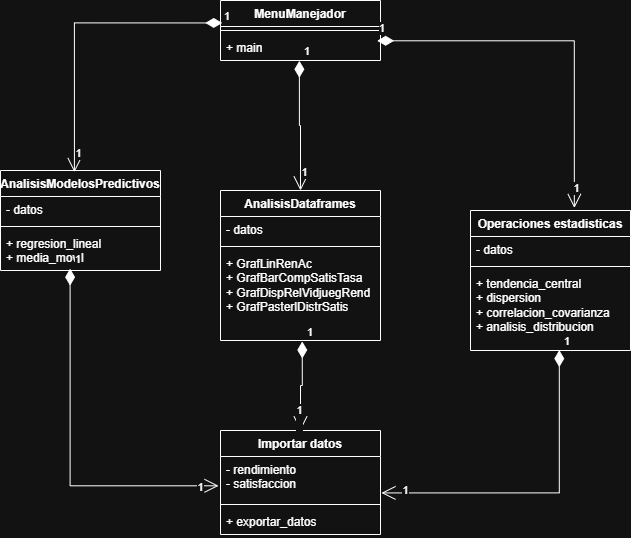

The diagram above was exported from draw.io. Its source (the exported page's mxGraphModel, read from the mxfile embedded in the PNG):
<mxGraphModel dx="1442" dy="786" grid="1" gridSize="10" guides="1" tooltips="1" connect="1" arrows="1" fold="1" page="1" pageScale="1" pageWidth="827" pageHeight="1169" math="0" shadow="0">
  <root>
    <mxCell id="0" />
    <mxCell id="1" parent="0" />
    <mxCell id="ndru6-qMAjkR5ZIpshtx-1" value="Importar datos" style="swimlane;fontStyle=1;align=center;verticalAlign=top;childLayout=stackLayout;horizontal=1;startSize=26;horizontalStack=0;resizeParent=1;resizeParentMax=0;resizeLast=0;collapsible=1;marginBottom=0;whiteSpace=wrap;html=1;" vertex="1" parent="1">
      <mxGeometry x="190" y="1090" width="160" height="104" as="geometry" />
    </mxCell>
    <mxCell id="ndru6-qMAjkR5ZIpshtx-2" value="- rendimiento&lt;div&gt;- satisfaccion&lt;/div&gt;&lt;div&gt;&lt;br&gt;&lt;/div&gt;" style="text;strokeColor=none;fillColor=none;align=left;verticalAlign=top;spacingLeft=4;spacingRight=4;overflow=hidden;rotatable=0;points=[[0,0.5],[1,0.5]];portConstraint=eastwest;whiteSpace=wrap;html=1;" vertex="1" parent="ndru6-qMAjkR5ZIpshtx-1">
      <mxGeometry y="26" width="160" height="44" as="geometry" />
    </mxCell>
    <mxCell id="ndru6-qMAjkR5ZIpshtx-3" value="" style="line;strokeWidth=1;fillColor=none;align=left;verticalAlign=middle;spacingTop=-1;spacingLeft=3;spacingRight=3;rotatable=0;labelPosition=right;points=[];portConstraint=eastwest;strokeColor=inherit;" vertex="1" parent="ndru6-qMAjkR5ZIpshtx-1">
      <mxGeometry y="70" width="160" height="8" as="geometry" />
    </mxCell>
    <mxCell id="ndru6-qMAjkR5ZIpshtx-4" value="+ exportar_datos" style="text;strokeColor=none;fillColor=none;align=left;verticalAlign=top;spacingLeft=4;spacingRight=4;overflow=hidden;rotatable=0;points=[[0,0.5],[1,0.5]];portConstraint=eastwest;whiteSpace=wrap;html=1;" vertex="1" parent="ndru6-qMAjkR5ZIpshtx-1">
      <mxGeometry y="78" width="160" height="26" as="geometry" />
    </mxCell>
    <mxCell id="ndru6-qMAjkR5ZIpshtx-5" value="Operaciones estadisticas" style="swimlane;fontStyle=1;align=center;verticalAlign=top;childLayout=stackLayout;horizontal=1;startSize=26;horizontalStack=0;resizeParent=1;resizeParentMax=0;resizeLast=0;collapsible=1;marginBottom=0;whiteSpace=wrap;html=1;" vertex="1" parent="1">
      <mxGeometry x="440" y="870" width="160" height="140" as="geometry" />
    </mxCell>
    <mxCell id="ndru6-qMAjkR5ZIpshtx-6" value="- datos" style="text;strokeColor=none;fillColor=none;align=left;verticalAlign=top;spacingLeft=4;spacingRight=4;overflow=hidden;rotatable=0;points=[[0,0.5],[1,0.5]];portConstraint=eastwest;whiteSpace=wrap;html=1;" vertex="1" parent="ndru6-qMAjkR5ZIpshtx-5">
      <mxGeometry y="26" width="160" height="26" as="geometry" />
    </mxCell>
    <mxCell id="ndru6-qMAjkR5ZIpshtx-7" value="" style="line;strokeWidth=1;fillColor=none;align=left;verticalAlign=middle;spacingTop=-1;spacingLeft=3;spacingRight=3;rotatable=0;labelPosition=right;points=[];portConstraint=eastwest;strokeColor=inherit;" vertex="1" parent="ndru6-qMAjkR5ZIpshtx-5">
      <mxGeometry y="52" width="160" height="8" as="geometry" />
    </mxCell>
    <mxCell id="ndru6-qMAjkR5ZIpshtx-8" value="+ tendencia_central&lt;div&gt;+ dispersion&lt;/div&gt;&lt;div&gt;+ correlacion_covarianza&lt;/div&gt;&lt;div&gt;+ analisis_distribucion&lt;/div&gt;" style="text;strokeColor=none;fillColor=none;align=left;verticalAlign=top;spacingLeft=4;spacingRight=4;overflow=hidden;rotatable=0;points=[[0,0.5],[1,0.5]];portConstraint=eastwest;whiteSpace=wrap;html=1;" vertex="1" parent="ndru6-qMAjkR5ZIpshtx-5">
      <mxGeometry y="60" width="160" height="80" as="geometry" />
    </mxCell>
    <mxCell id="ndru6-qMAjkR5ZIpshtx-9" value="AnalisisDataframes" style="swimlane;fontStyle=1;align=center;verticalAlign=top;childLayout=stackLayout;horizontal=1;startSize=26;horizontalStack=0;resizeParent=1;resizeParentMax=0;resizeLast=0;collapsible=1;marginBottom=0;whiteSpace=wrap;html=1;" vertex="1" parent="1">
      <mxGeometry x="190" y="850" width="160" height="150" as="geometry" />
    </mxCell>
    <mxCell id="ndru6-qMAjkR5ZIpshtx-10" value="- datos" style="text;strokeColor=none;fillColor=none;align=left;verticalAlign=top;spacingLeft=4;spacingRight=4;overflow=hidden;rotatable=0;points=[[0,0.5],[1,0.5]];portConstraint=eastwest;whiteSpace=wrap;html=1;" vertex="1" parent="ndru6-qMAjkR5ZIpshtx-9">
      <mxGeometry y="26" width="160" height="26" as="geometry" />
    </mxCell>
    <mxCell id="ndru6-qMAjkR5ZIpshtx-11" value="" style="line;strokeWidth=1;fillColor=none;align=left;verticalAlign=middle;spacingTop=-1;spacingLeft=3;spacingRight=3;rotatable=0;labelPosition=right;points=[];portConstraint=eastwest;strokeColor=inherit;" vertex="1" parent="ndru6-qMAjkR5ZIpshtx-9">
      <mxGeometry y="52" width="160" height="8" as="geometry" />
    </mxCell>
    <mxCell id="ndru6-qMAjkR5ZIpshtx-12" value="+ GrafLinRenAc&lt;div&gt;+ GrafBarCompSatisTasa&lt;/div&gt;&lt;div&gt;+ GrafDispRelVidjuegRend&lt;/div&gt;&lt;div&gt;+ GrafPasterlDistrSatis&lt;/div&gt;" style="text;strokeColor=none;fillColor=none;align=left;verticalAlign=top;spacingLeft=4;spacingRight=4;overflow=hidden;rotatable=0;points=[[0,0.5],[1,0.5]];portConstraint=eastwest;whiteSpace=wrap;html=1;" vertex="1" parent="ndru6-qMAjkR5ZIpshtx-9">
      <mxGeometry y="60" width="160" height="90" as="geometry" />
    </mxCell>
    <mxCell id="ndru6-qMAjkR5ZIpshtx-13" value="AnalisisModelosPredictivos" style="swimlane;fontStyle=1;align=center;verticalAlign=top;childLayout=stackLayout;horizontal=1;startSize=26;horizontalStack=0;resizeParent=1;resizeParentMax=0;resizeLast=0;collapsible=1;marginBottom=0;whiteSpace=wrap;html=1;" vertex="1" parent="1">
      <mxGeometry x="-30" y="830" width="160" height="100" as="geometry" />
    </mxCell>
    <mxCell id="ndru6-qMAjkR5ZIpshtx-14" value="- datos" style="text;strokeColor=none;fillColor=none;align=left;verticalAlign=top;spacingLeft=4;spacingRight=4;overflow=hidden;rotatable=0;points=[[0,0.5],[1,0.5]];portConstraint=eastwest;whiteSpace=wrap;html=1;" vertex="1" parent="ndru6-qMAjkR5ZIpshtx-13">
      <mxGeometry y="26" width="160" height="26" as="geometry" />
    </mxCell>
    <mxCell id="ndru6-qMAjkR5ZIpshtx-15" value="" style="line;strokeWidth=1;fillColor=none;align=left;verticalAlign=middle;spacingTop=-1;spacingLeft=3;spacingRight=3;rotatable=0;labelPosition=right;points=[];portConstraint=eastwest;strokeColor=inherit;" vertex="1" parent="ndru6-qMAjkR5ZIpshtx-13">
      <mxGeometry y="52" width="160" height="8" as="geometry" />
    </mxCell>
    <mxCell id="ndru6-qMAjkR5ZIpshtx-16" value="+ regresion_lineal&lt;div&gt;+ media_movil&lt;/div&gt;" style="text;strokeColor=none;fillColor=none;align=left;verticalAlign=top;spacingLeft=4;spacingRight=4;overflow=hidden;rotatable=0;points=[[0,0.5],[1,0.5]];portConstraint=eastwest;whiteSpace=wrap;html=1;" vertex="1" parent="ndru6-qMAjkR5ZIpshtx-13">
      <mxGeometry y="60" width="160" height="40" as="geometry" />
    </mxCell>
    <mxCell id="ndru6-qMAjkR5ZIpshtx-17" value="MenuManejador" style="swimlane;fontStyle=1;align=center;verticalAlign=top;childLayout=stackLayout;horizontal=1;startSize=26;horizontalStack=0;resizeParent=1;resizeParentMax=0;resizeLast=0;collapsible=1;marginBottom=0;whiteSpace=wrap;html=1;" vertex="1" parent="1">
      <mxGeometry x="190" y="660" width="160" height="60" as="geometry" />
    </mxCell>
    <mxCell id="ndru6-qMAjkR5ZIpshtx-19" value="" style="line;strokeWidth=1;fillColor=none;align=left;verticalAlign=middle;spacingTop=-1;spacingLeft=3;spacingRight=3;rotatable=0;labelPosition=right;points=[];portConstraint=eastwest;strokeColor=inherit;" vertex="1" parent="ndru6-qMAjkR5ZIpshtx-17">
      <mxGeometry y="26" width="160" height="8" as="geometry" />
    </mxCell>
    <mxCell id="ndru6-qMAjkR5ZIpshtx-20" value="+ main" style="text;strokeColor=none;fillColor=none;align=left;verticalAlign=top;spacingLeft=4;spacingRight=4;overflow=hidden;rotatable=0;points=[[0,0.5],[1,0.5]];portConstraint=eastwest;whiteSpace=wrap;html=1;" vertex="1" parent="ndru6-qMAjkR5ZIpshtx-17">
      <mxGeometry y="34" width="160" height="26" as="geometry" />
    </mxCell>
    <mxCell id="ndru6-qMAjkR5ZIpshtx-21" value="1" style="endArrow=open;html=1;endSize=12;startArrow=diamondThin;startSize=14;startFill=1;edgeStyle=orthogonalEdgeStyle;align=left;verticalAlign=bottom;rounded=0;entryX=0.462;entryY=0.017;entryDx=0;entryDy=0;entryPerimeter=0;exitX=0.011;exitY=0.374;exitDx=0;exitDy=0;exitPerimeter=0;" edge="1" parent="1" source="ndru6-qMAjkR5ZIpshtx-17" target="ndru6-qMAjkR5ZIpshtx-13">
      <mxGeometry x="-1" y="3" relative="1" as="geometry">
        <mxPoint x="210" y="660" as="sourcePoint" />
        <mxPoint x="370" y="660" as="targetPoint" />
      </mxGeometry>
    </mxCell>
    <mxCell id="ndru6-qMAjkR5ZIpshtx-32" value="1" style="edgeLabel;html=1;align=center;verticalAlign=middle;resizable=0;points=[];" vertex="1" connectable="0" parent="ndru6-qMAjkR5ZIpshtx-21">
      <mxGeometry x="0.8704" y="4" relative="1" as="geometry">
        <mxPoint as="offset" />
      </mxGeometry>
    </mxCell>
    <mxCell id="ndru6-qMAjkR5ZIpshtx-22" value="1" style="endArrow=open;html=1;endSize=12;startArrow=diamondThin;startSize=14;startFill=1;edgeStyle=orthogonalEdgeStyle;align=left;verticalAlign=bottom;rounded=0;entryX=0.5;entryY=0;entryDx=0;entryDy=0;exitX=0.493;exitY=1.011;exitDx=0;exitDy=0;exitPerimeter=0;" edge="1" parent="1" source="ndru6-qMAjkR5ZIpshtx-20" target="ndru6-qMAjkR5ZIpshtx-9">
      <mxGeometry x="-1" y="3" relative="1" as="geometry">
        <mxPoint x="222" y="762" as="sourcePoint" />
        <mxPoint x="54" y="842" as="targetPoint" />
      </mxGeometry>
    </mxCell>
    <mxCell id="ndru6-qMAjkR5ZIpshtx-33" value="1" style="edgeLabel;html=1;align=center;verticalAlign=middle;resizable=0;points=[];" vertex="1" connectable="0" parent="ndru6-qMAjkR5ZIpshtx-22">
      <mxGeometry x="0.7162" y="3" relative="1" as="geometry">
        <mxPoint as="offset" />
      </mxGeometry>
    </mxCell>
    <mxCell id="ndru6-qMAjkR5ZIpshtx-23" value="1" style="endArrow=open;html=1;endSize=12;startArrow=diamondThin;startSize=14;startFill=1;edgeStyle=orthogonalEdgeStyle;align=left;verticalAlign=bottom;rounded=0;entryX=0.649;entryY=-0.018;entryDx=0;entryDy=0;entryPerimeter=0;exitX=0.979;exitY=0.242;exitDx=0;exitDy=0;exitPerimeter=0;" edge="1" parent="1" source="ndru6-qMAjkR5ZIpshtx-20" target="ndru6-qMAjkR5ZIpshtx-5">
      <mxGeometry x="-1" y="3" relative="1" as="geometry">
        <mxPoint x="232" y="772" as="sourcePoint" />
        <mxPoint x="64" y="852" as="targetPoint" />
      </mxGeometry>
    </mxCell>
    <mxCell id="ndru6-qMAjkR5ZIpshtx-34" value="1" style="edgeLabel;html=1;align=center;verticalAlign=middle;resizable=0;points=[];" vertex="1" connectable="0" parent="ndru6-qMAjkR5ZIpshtx-23">
      <mxGeometry x="0.89" y="2" relative="1" as="geometry">
        <mxPoint as="offset" />
      </mxGeometry>
    </mxCell>
    <mxCell id="ndru6-qMAjkR5ZIpshtx-24" value="1" style="endArrow=open;html=1;endSize=12;startArrow=diamondThin;startSize=14;startFill=1;edgeStyle=orthogonalEdgeStyle;align=left;verticalAlign=bottom;rounded=0;entryX=-0.012;entryY=0.666;entryDx=0;entryDy=0;entryPerimeter=0;exitX=0.435;exitY=0.954;exitDx=0;exitDy=0;exitPerimeter=0;" edge="1" parent="1" source="ndru6-qMAjkR5ZIpshtx-16" target="ndru6-qMAjkR5ZIpshtx-2">
      <mxGeometry x="-1" y="3" relative="1" as="geometry">
        <mxPoint x="41" y="940" as="sourcePoint" />
        <mxPoint x="160" y="1070" as="targetPoint" />
        <Array as="points">
          <mxPoint x="40" y="1145" />
        </Array>
      </mxGeometry>
    </mxCell>
    <mxCell id="ndru6-qMAjkR5ZIpshtx-28" value="1" style="edgeLabel;html=1;align=center;verticalAlign=middle;resizable=0;points=[];" vertex="1" connectable="0" parent="ndru6-qMAjkR5ZIpshtx-24">
      <mxGeometry x="0.8978" y="-1" relative="1" as="geometry">
        <mxPoint as="offset" />
      </mxGeometry>
    </mxCell>
    <mxCell id="ndru6-qMAjkR5ZIpshtx-25" value="1" style="endArrow=open;html=1;endSize=12;startArrow=diamondThin;startSize=14;startFill=1;edgeStyle=orthogonalEdgeStyle;align=left;verticalAlign=bottom;rounded=0;exitX=0.511;exitY=1.011;exitDx=0;exitDy=0;exitPerimeter=0;entryX=0.5;entryY=0;entryDx=0;entryDy=0;" edge="1" parent="1" source="ndru6-qMAjkR5ZIpshtx-12" target="ndru6-qMAjkR5ZIpshtx-1">
      <mxGeometry x="-1" y="3" relative="1" as="geometry">
        <mxPoint x="252" y="792" as="sourcePoint" />
        <mxPoint x="260" y="1080" as="targetPoint" />
      </mxGeometry>
    </mxCell>
    <mxCell id="ndru6-qMAjkR5ZIpshtx-27" value="1&lt;div&gt;&lt;br&gt;&lt;/div&gt;" style="edgeLabel;html=1;align=center;verticalAlign=middle;resizable=0;points=[];" vertex="1" connectable="0" parent="ndru6-qMAjkR5ZIpshtx-25">
      <mxGeometry x="0.7013" y="-2" relative="1" as="geometry">
        <mxPoint as="offset" />
      </mxGeometry>
    </mxCell>
    <mxCell id="ndru6-qMAjkR5ZIpshtx-26" value="1" style="endArrow=open;html=1;endSize=12;startArrow=diamondThin;startSize=14;startFill=1;edgeStyle=orthogonalEdgeStyle;align=left;verticalAlign=bottom;rounded=0;exitX=0.555;exitY=0.995;exitDx=0;exitDy=0;exitPerimeter=0;entryX=1.006;entryY=0.828;entryDx=0;entryDy=0;entryPerimeter=0;" edge="1" parent="1" source="ndru6-qMAjkR5ZIpshtx-8" target="ndru6-qMAjkR5ZIpshtx-2">
      <mxGeometry x="-1" y="3" relative="1" as="geometry">
        <mxPoint x="530" y="1020" as="sourcePoint" />
        <mxPoint x="390" y="1080" as="targetPoint" />
      </mxGeometry>
    </mxCell>
    <mxCell id="ndru6-qMAjkR5ZIpshtx-30" value="1" style="edgeLabel;html=1;align=center;verticalAlign=middle;resizable=0;points=[];" vertex="1" connectable="0" parent="ndru6-qMAjkR5ZIpshtx-26">
      <mxGeometry x="0.8527" y="-3" relative="1" as="geometry">
        <mxPoint as="offset" />
      </mxGeometry>
    </mxCell>
  </root>
</mxGraphModel>